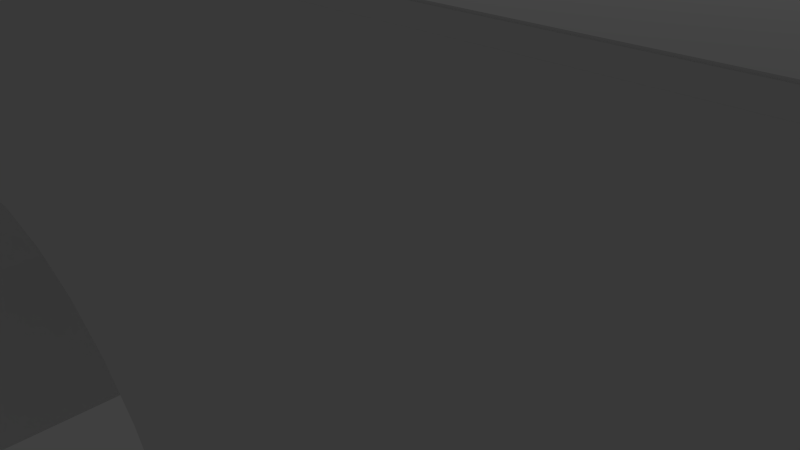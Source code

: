 # Source: Catan_Road_Roman.blend  (saved by Blender 2.75.0; exported with 4.5.12 LTS)
import bpy
from mathutils import Matrix  # noqa: F401  (used for matrix-valued properties, if any)

bpy.ops.wm.read_factory_settings(use_empty=True)
scene = bpy.context.scene
scene.name = 'Scene'

# ---- collections
col_collection_1 = bpy.data.collections.new('Collection 1'); scene.collection.children.link(col_collection_1)

# ---- world
world_world = bpy.data.worlds.new('World'); scene.world = world_world
world_world.color = (0.05088, 0.05088, 0.05088)
world_world.use_sun_shadow = False
world_world.sun_shadow_jitter_overblur = 0.0
world_world.cycles.sampling_method = 'MANUAL'
world_world.cycles.sample_map_resolution = 256

# ---- cameras
cam_camera = bpy.data.cameras.new('Camera')
cam_camera.clip_end = 100.0
cam_camera.lens = 35.0
cam_camera.sensor_width = 32.0
cam_camera.sensor_height = 18.0
cam_camera.ortho_scale = 7.314
cam_camera.dof.focus_distance = 0.0
cam_camera.dof.aperture_fstop = 128.0

# ---- lights
light_lamp = bpy.data.lights.new('Lamp', 'POINT')
light_lamp.transmission_factor = 0.0
light_lamp.cutoff_distance = 30.0
light_lamp.energy = 100.0
light_lamp.shadow_buffer_clip_start = 1.001
light_lamp.shadow_soft_size = 0.1
light_lamp.shadow_maximum_resolution = 0.006
light_lamp.use_absolute_resolution = True
light_lamp.cycles.use_multiple_importance_sampling = False

# ---- meshes
me_catan_round_end_roads = bpy.data.meshes.new('Catan Round-End Roads')
me_catan_round_end_roads.from_pydata([(15.97, 5.105, -4.236), (15.28, 4.27, -4.236), (14.02, 5.105, -4.236), (15.97, 5.105, 3.703), (15.96, 5.099, 3.703), (14.59, 2.973, -4.236), (-17.93, 5.105, 3.703), (12.28, 5.105, -1.388), (12.09, 5.105, -0.8174), (11.79, 5.105, -0.2808), (11.38, 5.105, 0.1895), (10.89, 5.105, 0.5755), (10.32, 5.105, 0.8623), (9.703, 5.105, 1.039), (9.063, 5.105, 1.099), (8.423, 5.105, 1.039), (7.808, 5.105, 0.8623), (7.241, 5.105, 0.5755), (6.787, 5.105, 0.2233), (15.91, 5.04, 3.715), (15.96, 5.098, 3.715), (14.64, 3.078, 2.866), (14.8, 3.365, 3.186), (12.33, 2.761, -4.236), (12.33, 4.824, -4.236), (-17.93, 5.105, -4.236), (6.744, 5.105, 0.1895), (6.335, 5.105, -0.2808), (6.032, 5.105, -0.8174), (5.846, 5.105, -1.4), (5.794, 5.105, -4.236), (2.387, 5.105, -4.236), (2.335, 5.105, -1.4), (2.149, 5.105, -0.8174), (1.846, 5.105, -0.2808), (1.438, 5.105, 0.1895), (0.9404, 5.105, 0.5755), (0.3732, 5.105, 0.8623), (-0.2422, 5.105, 1.039), (-0.8823, 5.105, 1.099), (-1.522, 5.105, 1.039), (-2.138, 5.105, 0.8623), (-2.705, 5.105, 0.5755), (-3.202, 5.105, 0.1895), (-3.61, 5.105, -0.2808), (-3.913, 5.105, -0.8174), (-4.1, 5.105, -1.4), (-4.152, 5.105, -4.236), (-7.783, 5.105, -4.236), (-7.834, 5.105, -1.4), (-8.021, 5.105, -0.8174), (-8.324, 5.105, -0.2808), (-8.732, 5.105, 0.1895), (-9.229, 5.105, 0.5755), (-9.797, 5.105, 0.8623), (-10.41, 5.105, 1.039), (-11.05, 5.105, 1.099), (-11.69, 5.105, 1.039), (-12.31, 5.105, 0.8623), (-12.87, 5.105, 0.5755), (-13.37, 5.105, 0.1895), (-13.78, 5.105, -0.2808), (-14.08, 5.105, -0.8174), (-14.27, 5.105, -1.4), (-14.32, 5.105, -4.236), (12.33, 5.105, -4.236), (12.28, 5.105, -1.4), (12.28, -4.896, -1.4), (12.09, -4.896, -0.8174), (11.79, -4.896, -0.2808), (11.38, -4.896, 0.1895), (10.89, -4.896, 0.5755), (10.32, -4.896, 0.8623), (9.703, -4.896, 1.039), (9.063, -4.896, 1.099), (8.423, -4.896, 1.039), (7.808, -4.896, 0.8623), (7.241, -4.896, 0.5755), (6.744, -4.896, 0.1895), (15.05, 3.837, 3.715), (15.11, 3.955, 3.715), (15.17, 4.071, 3.715), (15.23, 4.177, 3.715), (15.28, 4.27, 3.715), (15.3, 4.289, 3.715), (15.39, 4.399, 3.715), (15.48, 4.508, 3.715), (15.57, 4.625, 3.715), (15.68, 4.752, 3.715), (15.79, 4.885, 3.715), (-13.22, 5.098, 3.715), (-17.93, 5.098, 3.715), (-17.88, 5.04, 3.715), (-17.75, 4.885, 3.715), (-17.64, 4.752, 3.715), (-17.54, 4.625, 3.715), (-17.44, 4.508, 3.715), (-17.35, 4.399, 3.715), (-17.26, 4.289, 3.715), (-17.25, 4.27, 3.715), (-17.2, 4.177, 3.715), (-17.14, 4.071, 3.715), (-17.08, 3.955, 3.715), (-17.02, 3.837, 3.715), (-17.93, 5.099, 3.703), (14.59, 2.973, 2.747), (14.8, 3.367, 3.189), (12.33, 4.907, -4.236), (14.16, 1.566, -4.236), (12.33, 1.477, -4.236), (12.33, 5.06, -4.236), (12.33, 4.987, -4.236), (12.33, 0.1018, -4.236), (12.33, 0.0201, -4.236), (12.33, -1.361, -4.236), (12.33, -1.445, -4.236), (12.33, -1.572, -4.236), (12.33, -2.923, -4.236), (12.33, -4.142, -4.236), (12.33, -4.896, -4.236), (-14.32, 4.348, -4.236), (-17.25, 4.27, -4.236), (6.335, -4.896, -0.2808), (6.032, -4.896, -0.8174), (5.846, -4.896, -1.4), (5.794, -4.896, -4.236), (5.794, -4.313, -4.236), (5.794, -3.371, -4.236), (5.794, -2.327, -4.236), (5.794, -1.744, -4.236), (5.794, -1.361, -4.236), (5.794, -0.2973, -4.236), (5.794, 0.1018, -4.236), (5.794, 1.159, -4.236), (5.794, 2.147, -4.236), (5.794, 3.734, -4.236), (5.794, 4.139, -4.236), (5.794, 4.531, -4.236), (5.794, 4.885, -4.236), (2.387, 4.794, -4.236), (2.387, 4.294, -4.236), (2.387, 3.74, -4.236), (2.387, 3.165, -4.236), (2.387, 1.827, -4.236), (2.387, 0.994, -4.236), (2.387, 0.1018, -4.236), (2.387, -0.4626, -4.236), (2.387, -1.361, -4.236), (2.387, -1.9, -4.236), (2.387, -2.72, -4.236), (2.387, -3.604, -4.236), (2.387, -4.403, -4.236), (2.387, -4.896, -4.236), (2.335, -4.896, -1.4), (2.149, -4.896, -0.8174), (1.846, -4.896, -0.2808), (1.438, -4.896, 0.1895), (0.9404, -4.896, 0.5755), (0.3732, -4.896, 0.8623), (-0.2422, -4.896, 1.039), (-0.8823, -4.896, 1.099), (-1.522, -4.896, 1.039), (-2.138, -4.896, 0.8623), (-2.705, -4.896, 0.5755), (-3.202, -4.896, 0.1895), (-3.61, -4.896, -0.2808), (-3.913, -4.896, -0.8174), (-4.1, -4.896, -1.4), (-4.152, -4.896, -4.236), (-4.152, -4.574, -4.236), (-4.152, -4.052, -4.236), (-4.152, -3.474, -4.236), (-4.152, -2.2, -4.236), (-4.152, -1.361, -4.236), (-4.152, -0.78, -4.236), (-4.152, 0.1018, -4.236), (-4.152, 0.6765, -4.236), (-4.152, 1.213, -4.236), (-4.152, 2.075, -4.236), (-4.152, 2.972, -4.236), (-4.152, 3.838, -4.236), (-4.152, 4.62, -4.236), (-7.783, 4.523, -4.236), (-7.783, 3.585, -4.236), (-7.783, 2.546, -4.236), (-7.783, 1.47, -4.236), (-7.783, 0.872, -4.236), (-7.783, 0.5001, -4.236), (-7.783, 0.1018, -4.236), (-7.783, -0.9562, -4.236), (-7.783, -1.361, -4.236), (-7.783, -2.366, -4.236), (-7.783, -3.893, -4.236), (-7.783, -4.301, -4.236), (-7.783, -4.669, -4.236), (-7.783, -4.896, -4.236), (-7.834, -4.896, -1.4), (-8.021, -4.896, -0.8174), (-8.324, -4.896, -0.2808), (-8.732, -4.896, 0.1895), (-8.851, -4.896, 0.2819), (-9.229, -4.896, 0.5755), (-9.797, -4.896, 0.8623), (-10.41, -4.896, 1.039), (-11.05, -4.896, 1.099), (-11.69, -4.896, 1.039), (-12.31, -4.896, 0.8623), (-12.87, -4.896, 0.5755), (-13.37, -4.896, 0.1895), (-13.78, -4.896, -0.2808), (-14.08, -4.896, -0.8174), (-14.22, -4.896, -1.254), (-14.27, -4.896, -1.4), (-14.32, -4.896, -4.236), (-14.32, -4.84, -4.236), (-14.32, -4.749, -4.236), (-14.32, -4.648, -4.236), (-14.32, -2.666, -4.236), (-14.32, -1.361, -4.236), (-14.32, -1.274, -4.236), (-14.32, 0.1018, -4.236), (-14.32, 0.1825, -4.236), (-14.32, 0.2579, -4.236), (-14.32, 0.379, -4.236), (-14.32, 1.778, -4.236), (-14.32, 3.129, -4.236), (15.96, -4.896, -4.236), (15.96, -4.896, 3.602), (15.05, 3.836, 3.715), (-17.02, 3.836, 3.715), (14.3, 2.01, 2.254), (14.45, 2.532, 2.254), (14.83, 3.425, 3.254), (14.16, 1.566, 2.254), (14.02, 0.1018, -4.236), (14.16, -1.361, -4.236), (14.59, -2.768, -4.236), (15.28, -4.065, -4.236), (-16.56, 2.973, -4.236), (-17.93, -4.896, 3.602), (-16.48, -4.896, -4.236), (-16.56, -2.768, -4.236), (-16.13, -1.361, -4.236), (-15.98, 0.1018, -4.236), (-16.13, 1.566, -4.236), (14.98, 3.714, 3.578), (-16.95, 3.714, 3.578), (14.86, 3.479, 3.315), (14.12, 1.104, 2.254), (14.16, -1.361, 2.254), (14.12, -0.8998, 2.254), (14.59, -2.768, 2.869), (14.46, -2.354, 2.45), (14.79, -3.146, 3.25), (14.64, -2.869, 2.971), (-16.76, 3.365, 3.186), (-16.61, 3.078, 2.866), (15.96, -4.897, 3.602), (-17.93, -4.896, -4.236), (-17.25, -4.065, -4.236), (-16.43, -2.354, 2.45), (-16.56, -2.768, 2.869), (-16.08, -0.8998, 2.254), (-16.13, -1.361, 2.254), (-16.13, 1.566, 2.254), (-16.08, 1.104, 2.254), (-16.26, 2.01, 2.254), (15.96, -4.896, 3.611), (14.91, 3.582, 3.43), (-16.88, 3.582, 3.43), (14.02, 0.1018, 2.254), (14.4, -2.16, 2.254), (14.82, -3.204, 3.309), (-16.8, 3.425, 3.254), (-16.56, 2.973, 2.747), (-17.93, -4.897, 3.602), (-16.61, -2.869, 2.971), (-16.76, -3.146, 3.25), (-16.37, -2.16, 2.254), (-15.98, 0.1018, 2.254), (-16.42, 2.532, 2.254), (15.95, -4.886, 3.703), (-16.83, 3.479, 3.315), (14.9, -3.349, 3.455), (-17.93, -4.896, 3.611), (-17.25, -4.065, 3.715), (-17.85, -4.801, 3.715), (-16.76, -3.147, 3.252), (15.9, -4.823, 3.715), (15.95, -4.885, 3.715), (15.96, -4.896, 3.703), (14.93, -3.41, 3.517), (-17.86, -4.808, 3.715), (-17.0, -3.606, 3.715), (-17.01, -3.624, 3.715), (-17.08, -3.743, 3.715), (-17.14, -3.859, 3.715), (-17.2, -3.971, 3.715), (-17.91, -4.874, 3.715), (-17.92, -4.885, 3.715), (-13.22, -4.885, 3.715), (15.78, -4.67, 3.715), (15.67, -4.538, 3.715), (15.57, -4.412, 3.715), (15.47, -4.296, 3.715), (15.38, -4.187, 3.715), (15.29, -4.077, 3.715), (15.28, -4.065, 3.715), (15.23, -3.971, 3.715), (15.17, -3.859, 3.715), (15.11, -3.743, 3.715), (15.04, -3.624, 3.715), (15.04, -3.606, 3.715), (-16.79, -3.204, 3.309), (-17.92, -4.886, 3.703), (-17.93, -4.896, 3.703), (14.93, -3.412, 3.519), (-16.95, -3.499, 3.607), (14.98, -3.499, 3.607), (-16.87, -3.349, 3.455), (-16.9, -3.41, 3.517)], [], [(0, 1, 2), (0, 2, 3), (0, 4, 1), (1, 5, 2), (4, 0, 3), (6, 3, 2, 7, 8, 9, 10, 11, 12, 13, 14, 15, 16, 17, 18), (19, 1, 4, 20), (21, 5, 1, 22), (2, 5, 23, 24), (6, 4, 3), (25, 6, 18, 26, 27, 28, 29, 30, 31, 32, 33, 34, 35, 36, 37, 38, 39, 40, 41, 42, 43, 44, 45, 46, 47, 48, 49, 50, 51, 52, 53, 54, 55, 56, 57, 58, 59, 60, 61, 62, 63, 64), (7, 2, 65, 66), (8, 7, 66, 67, 68), (9, 8, 68, 69), (10, 9, 69, 70), (11, 10, 70, 71), (12, 11, 71, 72), (13, 12, 72, 73), (14, 13, 73, 74), (15, 14, 74, 75), (16, 15, 75, 76), (17, 16, 76, 77), (26, 18, 17, 77, 78), (79, 80, 81, 82, 83, 84, 85, 86, 87, 88, 89, 19, 20, 90, 91, 92, 93, 94, 95, 96, 97, 98, 99, 100, 101, 102, 103), (89, 1, 19), (20, 4, 104, 90), (105, 5, 21), (22, 1, 106), (2, 24, 107), (5, 108, 109, 23), (66, 65, 110, 111, 107, 24, 23, 109, 112, 113, 114, 115, 116, 117, 118, 119, 67), (6, 104, 4), (25, 64, 120, 121), (25, 104, 6), (27, 26, 78, 122), (28, 27, 122, 123), (29, 28, 123, 124), (124, 125, 126, 127, 128, 129, 130, 131, 132, 133, 134, 135, 136, 137, 138, 30, 29), (31, 30, 138, 139), (32, 31, 139, 140, 141, 142, 143, 144, 145, 146, 147, 148, 149, 150, 151, 152, 153), (33, 32, 153, 154), (34, 33, 154, 155), (35, 34, 155, 156), (36, 35, 156, 157), (37, 36, 157, 158), (38, 37, 158, 159), (39, 38, 159, 160), (40, 39, 160, 161), (41, 40, 161, 162), (42, 41, 162, 163), (43, 42, 163, 164), (44, 43, 164, 165), (45, 44, 165, 166), (46, 45, 166, 167), (167, 168, 169, 170, 171, 172, 173, 174, 175, 176, 177, 178, 179, 180, 181, 47, 46), (48, 47, 181, 182), (49, 48, 182, 183, 184, 185, 186, 187, 188, 189, 190, 191, 192, 193, 194, 195, 196), (50, 49, 196, 197), (51, 50, 197, 198), (52, 51, 198, 199), (53, 52, 199, 200, 201), (54, 53, 201, 202), (55, 54, 202, 203), (56, 55, 203, 204), (57, 56, 204, 205), (58, 57, 205, 206), (59, 58, 206, 207), (60, 59, 207, 208), (61, 60, 208, 209), (62, 61, 209, 210), (63, 62, 210, 211, 212), (212, 213, 214, 215, 216, 217, 218, 219, 220, 221, 222, 223, 224, 225, 120, 64, 63), (65, 2, 110), (226, 227, 200, 199, 198, 197, 196, 195, 168, 167, 166, 165, 164, 163, 162, 161, 160, 159, 158, 157, 156, 155, 154, 153, 152, 125, 124, 123, 122, 78, 77, 76, 75, 74, 73, 72, 71, 70, 69, 68, 67, 119), (228, 1, 80, 79), (80, 1, 81), (81, 1, 82), (82, 1, 83), (83, 1, 84), (84, 1, 85), (85, 1, 86), (86, 1, 87), (87, 1, 88), (88, 1, 89), (90, 104, 91), (92, 91, 104, 121), (92, 121, 93), (93, 121, 94), (94, 121, 95), (95, 121, 96), (96, 121, 97), (97, 121, 98), (98, 121, 99), (99, 121, 100), (100, 121, 101), (101, 121, 102), (103, 102, 121, 229), (230, 5, 105, 231), (106, 1, 232), (2, 107, 111), (233, 108, 5, 230), (108, 234, 112, 109), (110, 2, 111), (112, 234, 113), (234, 235, 114, 113), (114, 235, 115), (115, 235, 116), (236, 117, 116, 235), (237, 118, 117, 236), (226, 119, 118, 237), (25, 121, 104), (121, 120, 225, 238), (125, 152, 151, 126), (126, 151, 150, 127), (127, 150, 149, 128), (148, 129, 128, 149), (147, 130, 129, 148), (130, 147, 146, 131), (145, 132, 131, 146), (132, 145, 144, 133), (133, 144, 143, 134), (134, 143, 142, 135), (135, 142, 141, 136), (136, 141, 140, 137), (139, 138, 137, 140), (168, 195, 194, 169), (169, 194, 193, 170), (170, 193, 192, 171), (191, 172, 171, 192), (190, 173, 172, 191), (173, 190, 189, 174), (188, 175, 174, 189), (175, 188, 187, 176), (176, 187, 186, 177), (177, 186, 185, 178), (178, 185, 184, 179), (179, 184, 183, 180), (182, 181, 180, 183), (227, 239, 240, 211, 210, 209, 208, 207, 206, 205, 204, 203, 202, 201, 200), (211, 240, 213, 212), (213, 240, 214), (214, 240, 215), (215, 240, 216), (240, 241, 217, 216), (241, 242, 218, 217), (218, 242, 219), (242, 243, 220, 219), (220, 243, 221), (221, 243, 222), (222, 243, 223), (223, 243, 244, 224), (224, 244, 238, 225), (226, 237, 227), (245, 1, 228), (229, 121, 246), (232, 1, 247), (248, 234, 108, 233), (249, 235, 234, 250), (251, 236, 235, 252), (253, 237, 236, 254), (255, 121, 238, 256), (227, 257, 239), (240, 239, 258), (241, 240, 259), (260, 242, 241, 261), (262, 243, 242, 263), (264, 244, 243, 265), (266, 238, 244, 264), (227, 237, 267), (268, 1, 245), (246, 121, 269), (247, 1, 268), (270, 234, 248), (252, 235, 249, 271), (250, 234, 270), (254, 236, 251), (272, 237, 253), (273, 121, 255), (256, 238, 274), (257, 227, 267), (275, 239, 257), (258, 259, 240), (258, 239, 259), (276, 241, 259, 277), (263, 242, 260, 278), (261, 241, 276), (279, 243, 262), (265, 243, 279), (274, 238, 266, 280), (281, 267, 237), (269, 121, 282), (283, 237, 272), (282, 121, 273), (257, 267, 275), (275, 284, 239), (285, 259, 239, 286), (277, 259, 287), (288, 289, 281, 237), (267, 281, 290), (291, 237, 283), (275, 267, 284), (239, 284, 292, 286), (293, 294, 295, 296, 297, 285, 286, 292, 298, 299, 300, 289, 288, 301, 302, 303, 304, 305, 306, 307, 308, 309, 310, 311, 312), (297, 259, 285), (287, 259, 313), (288, 237, 301), (300, 314, 281, 289), (315, 267, 290), (281, 314, 290), (316, 237, 291), (267, 315, 284), (292, 284, 314, 298), (317, 259, 294, 293), (294, 259, 295), (295, 259, 296), (296, 259, 297), (298, 314, 299), (299, 314, 300), (301, 237, 302), (302, 237, 303), (303, 237, 304), (304, 237, 305), (305, 237, 306), (306, 237, 307), (307, 237, 308), (308, 237, 309), (309, 237, 310), (310, 237, 311), (312, 311, 237, 318), (313, 259, 319), (315, 290, 314), (318, 237, 316), (315, 314, 284), (320, 259, 317), (319, 259, 320), (231, 105, 21, 22, 106, 232, 247, 268, 245, 228, 79, 103, 229, 246, 269, 282, 273, 255, 256, 274, 280), (280, 266, 264, 265, 279, 262, 263, 278, 271, 249, 250, 270, 248, 233, 230, 231), (278, 260, 261, 276, 277, 287, 313, 319, 320, 317, 293, 312, 318, 316, 291, 283, 272, 253, 254, 251, 252, 271)])
me_catan_round_end_roads.use_remesh_preserve_volume = False
me_catan_round_end_roads.use_remesh_preserve_attributes = False
me_catan_round_end_roads.use_mirror_vertex_groups = False
me_catan_round_end_roads.update()

# ---- objects
ob_catan_round_end_roads = bpy.data.objects.new('Catan Round-End Roads', me_catan_round_end_roads)
ob_lamp = bpy.data.objects.new('Lamp', light_lamp)
ob_camera = bpy.data.objects.new('Camera', cam_camera)

# ---- transforms, parenting, visibility, modifiers, constraints
ob_catan_round_end_roads.location = (0.0, 0.0, 0.9265)
ob_catan_round_end_roads.scale = (0.9461, 0.8577, 1.0)
ob_catan_round_end_roads.lineart.crease_threshold = 0.0
ob_lamp.location = (4.076, 1.005, 5.904)
ob_lamp.rotation_euler = (0.6503, 0.05522, 1.866)
ob_lamp.lock_rotations_4d = False
ob_lamp.empty_display_type = 'ARROWS'
ob_lamp.color = (0.0, 0.0, 0.0, 0.0)
ob_lamp.lineart.crease_threshold = 0.0
ob_camera.location = (7.481, -6.508, 5.344)
ob_camera.rotation_euler = (1.109, 0.01082, 0.8149)
ob_camera.lock_rotations_4d = False
ob_camera.empty_display_type = 'ARROWS'
ob_camera.color = (0.0, 0.0, 0.0, 0.0)
ob_camera.display_type = 'WIRE'
ob_camera.lineart.crease_threshold = 0.0

# ---- collection membership
col_collection_1.objects.link(ob_catan_round_end_roads)
col_collection_1.objects.link(ob_lamp)
col_collection_1.objects.link(ob_camera)

# ---- scene / render settings (as saved in the file)
scene.camera = ob_camera
scene.frame_start = 1; scene.frame_end = 250; scene.frame_set(1)
scene.render.engine = 'BLENDER_EEVEE_NEXT'
scene.render.resolution_percentage = 50
scene.render.dither_intensity = 0.0
scene.cycles.use_denoising = False
scene.cycles.samples = 10
scene.cycles.sampling_pattern = 'TABULATED_SOBOL'
scene.cycles.light_sampling_threshold = 0.0
scene.cycles.use_adaptive_sampling = False
scene.cycles.use_light_tree = False
scene.cycles.blur_glossy = 0.0
scene.cycles.pixel_filter_type = 'GAUSSIAN'
scene.cycles.sample_clamp_indirect = 0.0
scene.view_settings.view_transform = 'Standard'
bpy.context.view_layer.update()
